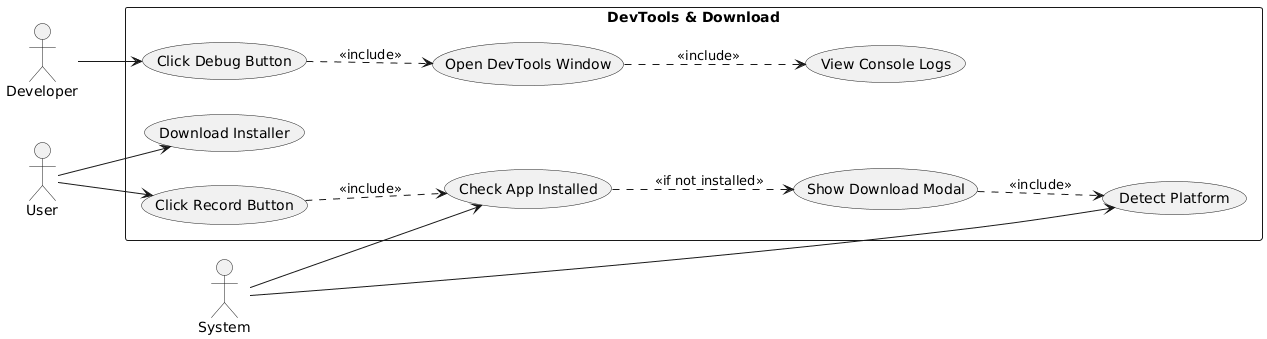

The diagram above was rendered by PlantUML. Its source (embedded in the PNG):
@startuml
left to right direction

actor "User" as user
actor "Developer" as dev
actor "System" as system

rectangle "DevTools & Download" {
  usecase "Click Debug Button" as UC1
  usecase "Open DevTools Window" as UC2
  usecase "View Console Logs" as UC3
  
  usecase "Click Record Button" as UC4
  usecase "Check App Installed" as UC5
  usecase "Show Download Modal" as UC6
  usecase "Detect Platform" as UC7
  usecase "Download Installer" as UC8
}

dev --> UC1
UC1 ..> UC2 : <<include>>
UC2 ..> UC3 : <<include>>

user --> UC4
UC4 ..> UC5 : <<include>>
UC5 ..> UC6 : <<if not installed>>
UC6 ..> UC7 : <<include>>
user --> UC8
system --> UC5
system --> UC7
@enduml